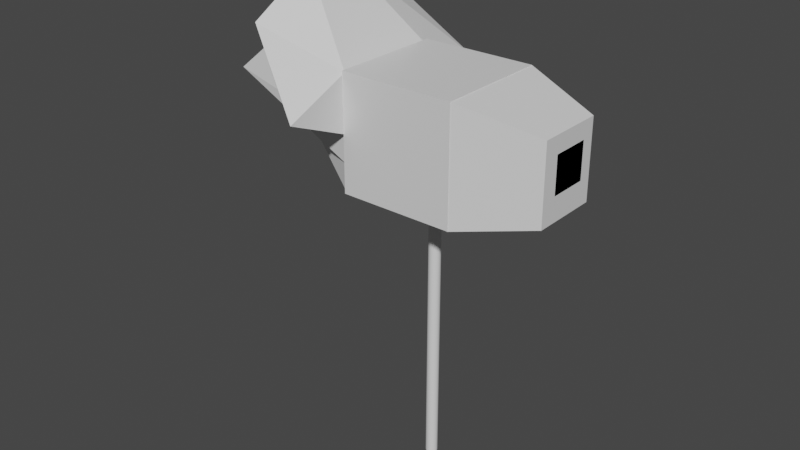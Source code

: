 # Source: Hammer.blend  (saved by Blender 2.92.15; exported with 4.5.12 LTS)
import bpy
from mathutils import Matrix  # noqa: F401  (used for matrix-valued properties, if any)

bpy.ops.wm.read_factory_settings(use_empty=True)
scene = bpy.context.scene
scene.name = 'Scene'

# ---- collections
col_collection = bpy.data.collections.new('Collection'); scene.collection.children.link(col_collection)

# ---- materials (node trees are filled in below, after node groups)
mat_material = bpy.data.materials.new('Material')
mat_material.alpha_threshold = 0.0
mat_material.use_transparent_shadow = False
mat_material.line_color = (0.0, 0.0, 0.0, 1.0)

# ---- material node trees
mat_material.use_nodes = True; mat_material.node_tree.nodes.clear()
_N = mat_material.node_tree.nodes; _L = mat_material.node_tree.links
n0 = _N.new('ShaderNodeOutputMaterial'); n0.name = 'Material Output'; n0.location = (300, 300)
n1 = _N.new('ShaderNodeBsdfPrincipled'); n1.name = 'Principled BSDF'; n1.location = (10, 300)
n1.distribution = 'GGX'
n1.subsurface_method = 'BURLEY'
n1.inputs[2].default_value = 0.4
n1.inputs[3].default_value = 1.45
n1.inputs[27].default_value = (0.0, 0.0, 0.0, 1.0)
n1.inputs[28].default_value = 1.0
_L.new(n1.outputs[0], n0.inputs[0])
n0.is_active_output = True

# ---- world
world_world = bpy.data.worlds.new('World'); scene.world = world_world
world_world.use_nodes = True; world_world.node_tree.nodes.clear()
_N = world_world.node_tree.nodes; _L = world_world.node_tree.links
n0 = _N.new('ShaderNodeOutputWorld'); n0.name = 'World Output'; n0.location = (300, 300)
n1 = _N.new('ShaderNodeBackground'); n1.name = 'Background'; n1.location = (10, 300)
n1.inputs[0].default_value = (0.05088, 0.05088, 0.05088, 1.0)
_L.new(n1.outputs[0], n0.inputs[0])
n0.is_active_output = True
world_world.color = (0.05088, 0.05088, 0.05088)
world_world.use_sun_shadow = False
world_world.sun_shadow_jitter_overblur = 0.0

# ---- meshes
me_cylinder = bpy.data.meshes.new('Cylinder')
me_cylinder.from_pydata([(4.799e-08, 0.1039, -2.649), (4.799e-08, 0.1039, 2.649), (0.02027, 0.1019, -2.649), (0.02027, 0.1019, 2.649), (0.03975, 0.09597, -2.649), (0.03975, 0.09597, 2.649), (0.05771, 0.08637, -2.649), (0.05771, 0.08637, 2.649), (0.07345, 0.07345, -2.649), (0.07345, 0.07345, 2.649), (0.08637, 0.05771, -2.649), (0.08637, 0.05771, 2.649), (0.09597, 0.03975, -2.649), (0.09597, 0.03975, 2.649), (0.1019, 0.02027, -2.649), (0.1019, 0.02027, 2.649), (0.1039, 2.933e-07, -2.649), (0.1039, 2.933e-07, 2.649), (0.1019, -0.02027, -2.649), (0.1019, -0.02027, 2.649), (0.09597, -0.03975, -2.649), (0.09597, -0.03975, 2.649), (0.08637, -0.05771, -2.649), (0.08637, -0.05771, 2.649), (0.07345, -0.07345, -2.649), (0.07345, -0.07345, 2.649), (0.05771, -0.08637, -2.649), (0.05771, -0.08637, 2.649), (0.03975, -0.09597, -2.649), (0.03975, -0.09597, 2.649), (0.02027, -0.1019, -2.649), (0.02027, -0.1019, 2.649), (1.414e-08, -0.1039, -2.649), (1.414e-08, -0.1039, 2.649), (-0.02027, -0.1019, -2.649), (-0.02027, -0.1019, 2.649), (-0.03975, -0.09597, -2.649), (-0.03975, -0.09597, 2.649), (-0.05771, -0.08637, -2.649), (-0.05771, -0.08637, 2.649), (-0.07345, -0.07345, -2.649), (-0.07345, -0.07345, 2.649), (-0.08637, -0.05771, -2.649), (-0.08637, -0.05771, 2.649), (-0.09597, -0.03975, -2.649), (-0.09597, -0.03975, 2.649), (-0.1019, -0.02027, -2.649), (-0.1019, -0.02027, 2.649), (-0.1039, 3.857e-07, -2.649), (-0.1039, 3.857e-07, 2.649), (-0.1019, 0.02027, -2.649), (-0.1019, 0.02027, 2.649), (-0.09597, 0.03975, -2.649), (-0.09597, 0.03975, 2.649), (-0.08637, 0.05771, -2.649), (-0.08637, 0.05771, 2.649), (-0.07345, 0.07345, -2.649), (-0.07345, 0.07345, 2.649), (-0.05771, 0.08637, -2.649), (-0.05771, 0.08637, 2.649), (-0.03975, 0.09597, -2.649), (-0.03975, 0.09597, 2.649), (-0.02027, 0.1019, -2.649), (-0.02027, 0.1019, 2.649), (0.9849, -0.9984, 2.384), (2.313, -0.5658, 2.67), (0.9849, -0.9984, 4.386), (2.313, -0.5658, 4.031), (1.0, 1.006, 2.384), (2.313, 0.6295, 2.67), (1.0, 1.006, 4.386), (2.313, 0.6295, 4.031), (-1.0, 0.9292, 2.373), (-2.184, 0.3207, 3.003), (-1.0, 0.9292, 4.349), (-2.184, 0.3207, 5.7), (-1.0, -0.9429, 2.373), (-2.184, -0.406, 3.003), (-1.0, -0.9429, 4.349), (-2.184, -0.406, 5.7), (2.313, -0.2711, 3.73), (2.313, -0.2711, 3.73), (2.313, -0.2711, 3.091), (2.313, -0.2711, 3.091), (2.313, 0.409, 3.73), (2.313, 0.409, 3.73), (2.313, 0.409, 3.091), (2.313, 0.409, 3.091), (-1.0, 0.9292, 3.361), (-2.184, 0.3207, 5.016), (-1.0, -0.9429, 3.361), (-2.184, -0.406, 5.016), (-1.0, 0.9292, 2.867), (-3.805, -0.406, 3.677), (-3.805, 0.3207, 3.677), (-1.0, -0.9429, 2.867), (-2.184, 1.547, 5.026), (-1.0, -2.105, 3.855), (-1.0, 2.156, 3.855), (-2.184, -1.568, 5.026), (0.9849, -0.9984, 3.383), (2.313, -0.5658, 3.349), (1.0, 1.006, 3.383), (2.313, 0.6295, 3.349), (1.0, 1.0, 4.392), (1.0, 1.0, 2.392), (1.0, -1.0, 4.392), (1.0, -1.0, 2.392), (-1.0, 1.0, 4.392), (-1.0, 1.0, 2.392), (-1.0, -1.0, 4.392), (-1.0, -1.0, 2.392)], [], [(0, 1, 3, 2), (2, 3, 5, 4), (4, 5, 7, 6), (6, 7, 9, 8), (8, 9, 11, 10), (10, 11, 13, 12), (12, 13, 15, 14), (14, 15, 17, 16), (16, 17, 19, 18), (18, 19, 21, 20), (20, 21, 23, 22), (22, 23, 25, 24), (24, 25, 27, 26), (26, 27, 29, 28), (28, 29, 31, 30), (30, 31, 33, 32), (32, 33, 35, 34), (34, 35, 37, 36), (36, 37, 39, 38), (38, 39, 41, 40), (40, 41, 43, 42), (42, 43, 45, 44), (44, 45, 47, 46), (46, 47, 49, 48), (48, 49, 51, 50), (50, 51, 53, 52), (52, 53, 55, 54), (54, 55, 57, 56), (56, 57, 59, 58), (58, 59, 61, 60), (3, 1, 63, 61, 59, 57, 55, 53, 51, 49, 47, 45, 43, 41, 39, 37, 35, 33, 31, 29, 27, 25, 23, 21, 19, 17, 15, 13, 11, 9, 7, 5), (60, 61, 63, 62), (62, 63, 1, 0), (0, 2, 4, 6, 8, 10, 12, 14, 16, 18, 20, 22, 24, 26, 28, 30, 32, 34, 36, 38, 40, 42, 44, 46, 48, 50, 52, 54, 56, 58, 60, 62), (100, 101, 67, 66), (66, 67, 71, 70), (102, 103, 69, 68), (68, 69, 65, 64), (100, 102, 68, 64), (103, 101, 65, 69), (98, 96, 75, 74), (74, 75, 79, 78), (95, 93, 77, 76), (76, 77, 73, 72), (92, 95, 76, 72), (93, 94, 73, 77), (80, 81, 83, 82), (82, 83, 87, 86), (86, 87, 85, 84), (84, 85, 81, 80), (82, 86, 84, 80), (87, 83, 81, 85), (99, 96, 89, 91), (98, 97, 90, 88), (97, 99, 91, 90), (92, 94, 89, 88), (72, 73, 94, 92), (91, 89, 94, 93), (88, 90, 95, 92), (90, 91, 93, 95), (78, 79, 99, 97), (74, 78, 97, 98), (79, 75, 96, 99), (88, 89, 96, 98), (71, 67, 101, 103), (66, 70, 102, 100), (70, 71, 103, 102), (64, 65, 101, 100), (104, 108, 110, 106), (107, 106, 110, 111), (111, 110, 108, 109), (109, 105, 107, 111), (105, 104, 106, 107), (109, 108, 104, 105)])
_uv = me_cylinder.uv_layers.new(name='UVMap')
_uv.uv.foreach_set('vector', [1.0, 0.5, 1.0, 1.0, 0.9688, 1.0, 0.9688, 0.5, 0.9688, 0.5, 0.9688, 1.0, 0.9375, 1.0, 0.9375, 0.5, 0.9375, 0.5, 0.9375, 1.0, 0.9062, 1.0, 0.9062, 0.5, 0.9062, 0.5, 0.9062, 1.0, 0.875, 1.0, 0.875, 0.5, 0.875, 0.5, 0.875, 1.0, 0.8438, 1.0, 0.8438, 0.5, 0.8438, 0.5, 0.8438, 1.0, 0.8125, 1.0, 0.8125, 0.5, 0.8125, 0.5, 0.8125, 1.0, 0.7812, 1.0, 0.7812, 0.5, 0.7812, 0.5, 0.7812, 1.0, 0.75, 1.0, 0.75, 0.5, 0.75, 0.5, 0.75, 1.0, 0.7188, 1.0, 0.7188, 0.5, 0.7188, 0.5, 0.7188, 1.0, 0.6875, 1.0, 0.6875, 0.5, 0.6875, 0.5, 0.6875, 1.0, 0.6562, 1.0, 0.6562, 0.5, 0.6562, 0.5, 0.6562, 1.0, 0.625, 1.0, 0.625, 0.5, 0.625, 0.5, 0.625, 1.0, 0.5938, 1.0, 0.5938, 0.5, 0.5938, 0.5, 0.5938, 1.0, 0.5625, 1.0, 0.5625, 0.5, 0.5625, 0.5, 0.5625, 1.0, 0.5312, 1.0, 0.5312, 0.5, 0.5312, 0.5, 0.5312, 1.0, 0.5, 1.0, 0.5, 0.5, 0.5, 0.5, 0.5, 1.0, 0.4688, 1.0, 0.4688, 0.5, 0.4688, 0.5, 0.4688, 1.0, 0.4375, 1.0, 0.4375, 0.5, 0.4375, 0.5, 0.4375, 1.0, 0.4062, 1.0, 0.4062, 0.5, 0.4062, 0.5, 0.4062, 1.0, 0.375, 1.0, 0.375, 0.5, 0.375, 0.5, 0.375, 1.0, 0.3438, 1.0, 0.3438, 0.5, 0.3438, 0.5, 0.3438, 1.0, 0.3125, 1.0, 0.3125, 0.5, 0.3125, 0.5, 0.3125, 1.0, 0.2812, 1.0, 0.2812, 0.5, 0.2812, 0.5, 0.2812, 1.0, 0.25, 1.0, 0.25, 0.5, 0.25, 0.5, 0.25, 1.0, 0.2188, 1.0, 0.2188, 0.5, 0.2188, 0.5, 0.2188, 1.0, 0.1875, 1.0, 0.1875, 0.5, 0.1875, 0.5, 0.1875, 1.0, 0.1562, 1.0, 0.1562, 0.5, 0.1562, 0.5, 0.1562, 1.0, 0.125, 1.0, 0.125, 0.5, 0.125, 0.5, 0.125, 1.0, 0.09375, 1.0, 0.09375, 0.5, 0.09375, 0.5, 0.09375, 1.0, 0.0625, 1.0, 0.0625, 0.5, 0.2968, 0.4854, 0.25, 0.49, 0.2032, 0.4854, 0.1582, 0.4717, 0.1167, 0.4496, 0.08029, 0.4197, 0.05045, 0.3833, 0.02827, 0.3418, 0.01461, 0.2968, 0.01, 0.25, 0.01461, 0.2032, 0.02827, 0.1582, 0.05045, 0.1167, 0.08029, 0.08029, 0.1167, 0.05045, 0.1582, 0.02827, 0.2032, 0.01461, 0.25, 0.01, 0.2968, 0.01461, 0.3418, 0.02827, 0.3833, 0.05045, 0.4197, 0.08029, 0.4496, 0.1167, 0.4717, 0.1582, 0.4854, 0.2032, 0.49, 0.25, 0.4854, 0.2968, 0.4717, 0.3418, 0.4496, 0.3833, 0.4197, 0.4197, 0.3833, 0.4496, 0.3418, 0.4717, 0.0625, 0.5, 0.0625, 1.0, 0.03125, 1.0, 0.03125, 0.5, 0.03125, 0.5, 0.03125, 1.0, 0.0, 1.0, 0.0, 0.5, 0.75, 0.49, 0.7968, 0.4854, 0.8418, 0.4717, 0.8833, 0.4496, 0.9197, 0.4197, 0.9496, 0.3833, 0.9717, 0.3418, 0.9854, 0.2968, 0.99, 0.25, 0.9854, 0.2032, 0.9717, 0.1582, 0.9496, 0.1167, 0.9197, 0.08029, 0.8833, 0.05045, 0.8418, 0.02827, 0.7968, 0.01461, 0.75, 0.01, 0.7032, 0.01461, 0.6582, 0.02827, 0.6167, 0.05045, 0.5803, 0.08029, 0.5504, 0.1167, 0.5283, 0.1582, 0.5146, 0.2032, 0.51, 0.25, 0.5146, 0.2968, 0.5283, 0.3418, 0.5504, 0.3833, 0.5803, 0.4197, 0.6167, 0.4496, 0.6582, 0.4717, 0.7032, 0.4854, 0.375, 0.1247, 0.625, 0.1247, 0.625, 0.25, 0.375, 0.25, 0.375, 0.25, 0.625, 0.25, 0.625, 0.5, 0.375, 0.5, 0.375, 0.6253, 0.625, 0.6253, 0.625, 0.75, 0.375, 0.75, 0.375, 0.75, 0.625, 0.75, 0.625, 1.0, 0.375, 1.0, 0.125, 0.6253, 0.375, 0.6253, 0.375, 0.75, 0.125, 0.75, 0.625, 0.6253, 0.875, 0.6253, 0.875, 0.75, 0.625, 0.75, 0.375, 0.1875, 0.625, 0.1875, 0.625, 0.25, 0.375, 0.25, 0.375, 0.25, 0.625, 0.25, 0.625, 0.5, 0.375, 0.5, 0.375, 0.6875, 0.625, 0.6875, 0.625, 0.75, 0.375, 0.75, 0.375, 0.75, 0.625, 0.75, 0.625, 1.0, 0.375, 1.0, 0.125, 0.6875, 0.375, 0.6875, 0.375, 0.75, 0.125, 0.75, 0.625, 0.6875, 0.875, 0.6875, 0.875, 0.75, 0.625, 0.75, 0.375, 0.0, 0.625, 0.0, 0.625, 0.25, 0.375, 0.25, 0.375, 0.25, 0.625, 0.25, 0.625, 0.5, 0.375, 0.5, 0.375, 0.5, 0.625, 0.5, 0.625, 0.75, 0.375, 0.75, 0.375, 0.75, 0.625, 0.75, 0.625, 1.0, 0.375, 1.0, 0.125, 0.5, 0.375, 0.5, 0.375, 0.75, 0.125, 0.75, 0.625, 0.5, 0.875, 0.5, 0.875, 0.75, 0.625, 0.75, 0.625, 0.5625, 0.875, 0.5625, 0.875, 0.625, 0.625, 0.625, 0.125, 0.5625, 0.375, 0.5625, 0.375, 0.625, 0.125, 0.625, 0.375, 0.5625, 0.625, 0.5625, 0.625, 0.625, 0.375, 0.625, 0.375, 0.0625, 0.625, 0.0625, 0.625, 0.125, 0.375, 0.125, 0.375, 0.0, 0.625, 0.0, 0.625, 0.0625, 0.375, 0.0625, 0.625, 0.625, 0.875, 0.625, 0.875, 0.6875, 0.625, 0.6875, 0.125, 0.625, 0.375, 0.625, 0.375, 0.6875, 0.125, 0.6875, 0.375, 0.625, 0.625, 0.625, 0.625, 0.6875, 0.375, 0.6875, 0.375, 0.5, 0.625, 0.5, 0.625, 0.5625, 0.375, 0.5625, 0.125, 0.5, 0.375, 0.5, 0.375, 0.5625, 0.125, 0.5625, 0.625, 0.5, 0.875, 0.5, 0.875, 0.5625, 0.625, 0.5625, 0.375, 0.125, 0.625, 0.125, 0.625, 0.1875, 0.375, 0.1875, 0.625, 0.5, 0.875, 0.5, 0.875, 0.6253, 0.625, 0.6253, 0.125, 0.5, 0.375, 0.5, 0.375, 0.6253, 0.125, 0.6253, 0.375, 0.5, 0.625, 0.5, 0.625, 0.6253, 0.375, 0.6253, 0.375, 0.0, 0.625, 0.0, 0.625, 0.1247, 0.375, 0.1247, 0.625, 0.5, 0.875, 0.5, 0.875, 0.75, 0.625, 0.75, 0.375, 0.75, 0.625, 0.75, 0.625, 1.0, 0.375, 1.0, 0.375, 0.0, 0.625, 0.0, 0.625, 0.25, 0.375, 0.25, 0.125, 0.5, 0.375, 0.5, 0.375, 0.75, 0.125, 0.75, 0.375, 0.5, 0.625, 0.5, 0.625, 0.75, 0.375, 0.75, 0.375, 0.25, 0.625, 0.25, 0.625, 0.5, 0.375, 0.5])
me_cylinder.materials.append(mat_material)
me_cylinder.use_remesh_fix_poles = True
me_cylinder.use_remesh_preserve_attributes = False
me_cylinder.use_mirror_vertex_groups = False
me_cylinder.update()

# ---- objects
ob_cylinder = bpy.data.objects.new('Cylinder', me_cylinder)

# ---- transforms, parenting, visibility, modifiers, constraints
ob_cylinder.location = (0.0, 0.0, 0.0)
ob_cylinder.lineart.crease_threshold = 0.0

# ---- collection membership
col_collection.objects.link(ob_cylinder)

# ---- scene / render settings (as saved in the file)
scene.frame_start = 1; scene.frame_end = 250; scene.frame_set(1)
scene.render.engine = 'BLENDER_EEVEE_NEXT'
scene.cycles.use_denoising = False
scene.cycles.samples = 128
scene.cycles.sampling_pattern = 'TABULATED_SOBOL'
scene.cycles.use_adaptive_sampling = False
scene.cycles.use_light_tree = False
scene.view_settings.view_transform = 'Filmic'
bpy.context.view_layer.update()

# ---- added for rendering (the .blend has no active camera and no usable light): camera, sun
cam_auto = bpy.data.cameras.new('AutoCamera')
cam_auto.lens = 50.0
cam_auto.sensor_width = 36.0
cam_auto.clip_end = 1000.0
ob_auto_camera = bpy.data.objects.new('AutoCamera', cam_auto)
scene.collection.objects.link(ob_auto_camera)
ob_auto_camera.location = (9.61017, -12.4018, 9.81025)
ob_auto_camera.rotation_euler = (1.09748, -7.21219e-08, 0.694738)
scene.camera = ob_auto_camera
light_auto_sun = bpy.data.lights.new('AutoSun', 'SUN')
light_auto_sun.energy = 3.0
light_auto_sun.angle = 0.0523599
ob_auto_sun = bpy.data.objects.new('AutoSun', light_auto_sun)
scene.collection.objects.link(ob_auto_sun)
ob_auto_sun.rotation_euler = (0.872665, 0.174533, 0.523599)
bpy.context.view_layer.update()
